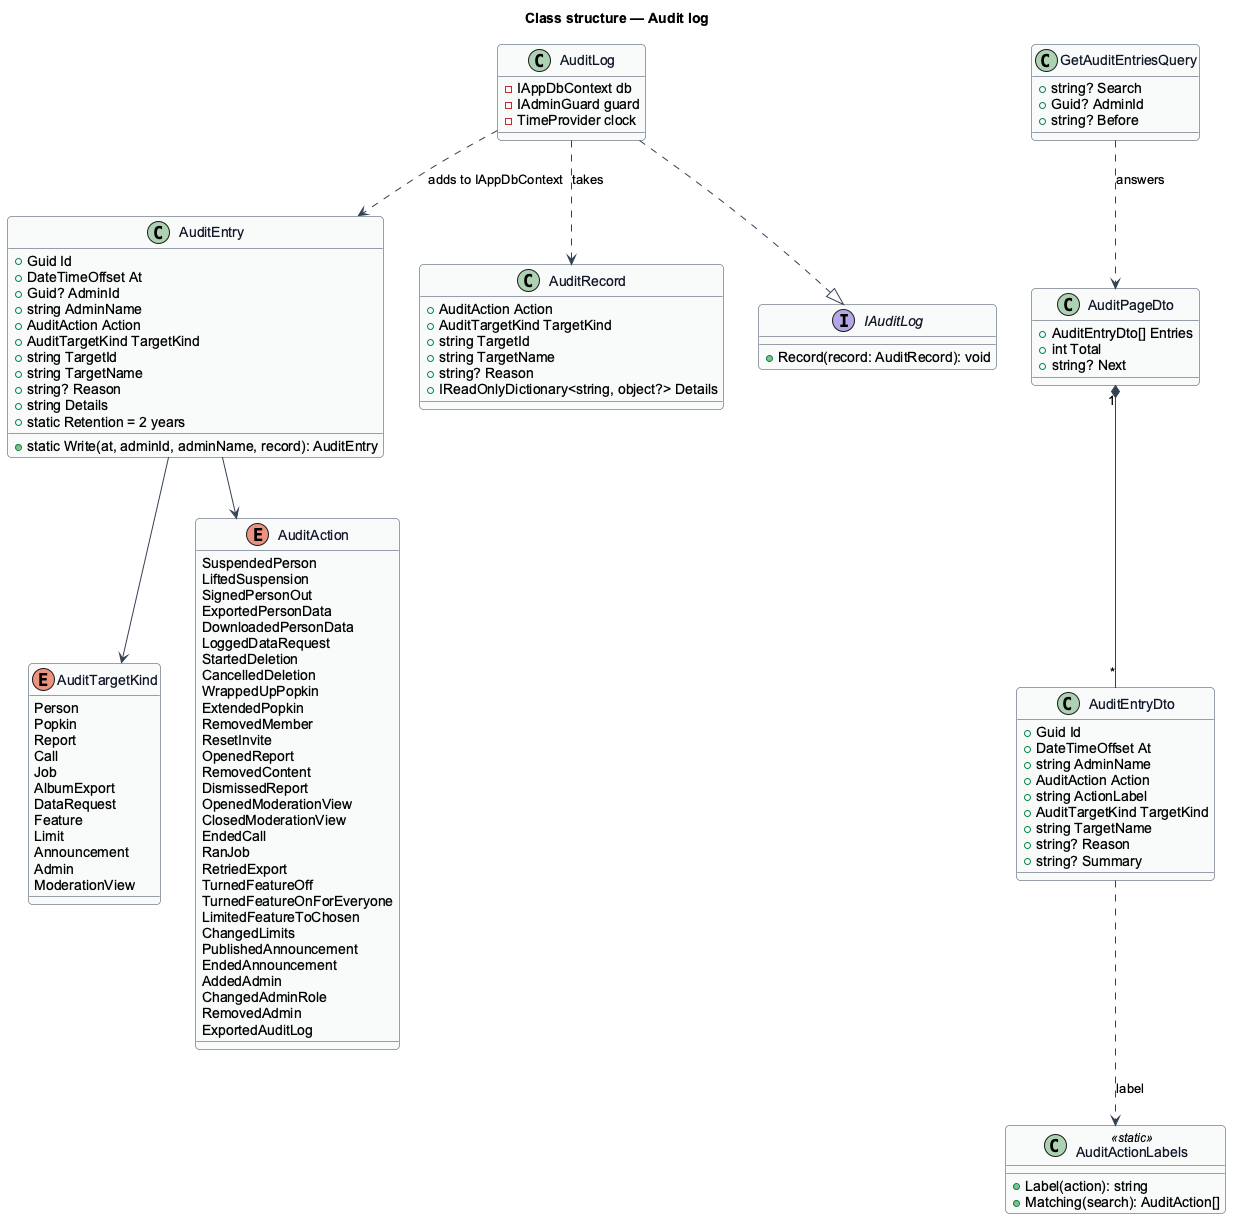

The diagram above was rendered by PlantUML. Its source (embedded in the PNG):
@startuml
' --- shared skin header ---
skinparam backgroundColor #FFFFFF
skinparam shadowing false
skinparam roundcorner 8
skinparam defaultFontName Arial
skinparam ArrowColor #344054
skinparam class {
  BorderColor #344054
  FontColor #101828
  BackgroundColor #F9FAFB
}
' --------------------------
title Class structure — Audit log

class AuditEntry {
  +Guid Id
  +DateTimeOffset At
  +Guid? AdminId
  +string AdminName
  +AuditAction Action
  +AuditTargetKind TargetKind
  +string TargetId
  +string TargetName
  +string? Reason
  +string Details
  +static Retention = 2 years
  +static Write(at, adminId, adminName, record): AuditEntry
}
enum AuditTargetKind {
  Person
  Popkin
  Report
  Call
  Job
  AlbumExport
  DataRequest
  Feature
  Limit
  Announcement
  Admin
  ModerationView
}
enum AuditAction {
  SuspendedPerson
  LiftedSuspension
  SignedPersonOut
  ExportedPersonData
  DownloadedPersonData
  LoggedDataRequest
  StartedDeletion
  CancelledDeletion
  WrappedUpPopkin
  ExtendedPopkin
  RemovedMember
  ResetInvite
  OpenedReport
  RemovedContent
  DismissedReport
  OpenedModerationView
  ClosedModerationView
  EndedCall
  RanJob
  RetriedExport
  TurnedFeatureOff
  TurnedFeatureOnForEveryone
  LimitedFeatureToChosen
  ChangedLimits
  PublishedAnnouncement
  EndedAnnouncement
  AddedAdmin
  ChangedAdminRole
  RemovedAdmin
  ExportedAuditLog
}
class AuditRecord {
  +AuditAction Action
  +AuditTargetKind TargetKind
  +string TargetId
  +string TargetName
  +string? Reason
  +IReadOnlyDictionary<string, object?> Details
}
interface IAuditLog {
  +Record(record: AuditRecord): void
}
class AuditLog {
  -IAppDbContext db
  -IAdminGuard guard
  -TimeProvider clock
}
class AuditActionLabels <<static>> {
  +Label(action): string
  +Matching(search): AuditAction[]
}
class GetAuditEntriesQuery {
  +string? Search
  +Guid? AdminId
  +string? Before
}
class AuditPageDto {
  +AuditEntryDto[] Entries
  +int Total
  +string? Next
}
class AuditEntryDto {
  +Guid Id
  +DateTimeOffset At
  +string AdminName
  +AuditAction Action
  +string ActionLabel
  +AuditTargetKind TargetKind
  +string TargetName
  +string? Reason
  +string? Summary
}
AuditEntry --> AuditAction
AuditEntry --> AuditTargetKind
AuditLog ..|> IAuditLog
AuditLog ..> AuditRecord : takes
AuditLog ..> AuditEntry : adds to IAppDbContext
AuditPageDto "1" *-- "*" AuditEntryDto
AuditEntryDto ..> AuditActionLabels : label
GetAuditEntriesQuery ..> AuditPageDto : answers
@enduml